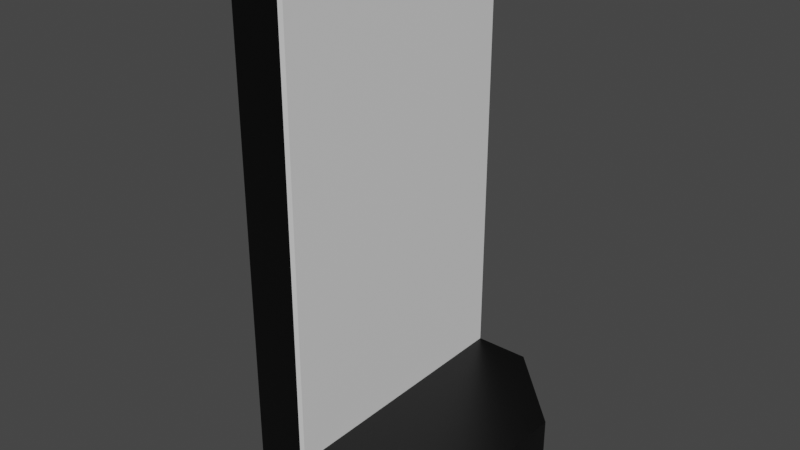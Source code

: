 # Source: Mirror.blend  (saved by Blender 2.91.10; exported with 4.5.12 LTS)
import bpy
from mathutils import Matrix  # noqa: F401  (used for matrix-valued properties, if any)

bpy.ops.wm.read_factory_settings(use_empty=True)
scene = bpy.context.scene
scene.name = 'Scene'

# ---- collections
col_collection = bpy.data.collections.new('Collection'); scene.collection.children.link(col_collection)
col_collection_2 = bpy.data.collections.new('Collection 2'); scene.collection.children.link(col_collection_2)

# ---- materials (node trees are filled in below, after node groups)
mat_rock = bpy.data.materials.new('Rock')
mat_rock.alpha_threshold = 0.0
mat_rock.use_transparent_shadow = False
mat_rock.line_color = (0.0, 0.0, 0.0, 1.0)
mat_mirror = bpy.data.materials.new('Mirror')
mat_mirror.use_transparent_shadow = False

# ---- material node trees
mat_rock.use_nodes = True; mat_rock.node_tree.nodes.clear()
_N = mat_rock.node_tree.nodes; _L = mat_rock.node_tree.links
n0 = _N.new('ShaderNodeOutputMaterial'); n0.name = 'Material Output'; n0.location = (300, 300)
n1 = _N.new('ShaderNodeBsdfPrincipled'); n1.name = 'Principled BSDF'; n1.location = (10, 300)
n1.distribution = 'GGX'
n1.subsurface_method = 'BURLEY'
n1.inputs[0].default_value = (0.0, 0.0, 0.0, 1.0)
n1.inputs[2].default_value = 0.4
n1.inputs[3].default_value = 1.45
n1.inputs[27].default_value = (0.0, 0.0, 0.0, 1.0)
n1.inputs[28].default_value = 1.0
_L.new(n1.outputs[0], n0.inputs[0])
n0.is_active_output = True
mat_mirror.use_nodes = True; mat_mirror.node_tree.nodes.clear()
_N = mat_mirror.node_tree.nodes; _L = mat_mirror.node_tree.links
n0 = _N.new('ShaderNodeBsdfPrincipled'); n0.name = 'Principled BSDF'; n0.location = (10, 300)
n0.distribution = 'GGX'
n0.subsurface_method = 'BURLEY'
n0.inputs[3].default_value = 1.45
n0.inputs[27].default_value = (0.0, 0.0, 0.0, 1.0)
n0.inputs[28].default_value = 1.0
n1 = _N.new('ShaderNodeOutputMaterial'); n1.name = 'Material Output'; n1.location = (300, 300)
_L.new(n0.outputs[0], n1.inputs[0])
n1.is_active_output = True

# ---- world
world_world = bpy.data.worlds.new('World'); scene.world = world_world
world_world.use_nodes = True; world_world.node_tree.nodes.clear()
_N = world_world.node_tree.nodes; _L = world_world.node_tree.links
n0 = _N.new('ShaderNodeOutputWorld'); n0.name = 'World Output'; n0.location = (300, 300)
n1 = _N.new('ShaderNodeBackground'); n1.name = 'Background'; n1.location = (10, 300)
n1.inputs[0].default_value = (0.05088, 0.05088, 0.05088, 1.0)
_L.new(n1.outputs[0], n0.inputs[0])
n0.is_active_output = True
world_world.color = (0.05088, 0.05088, 0.05088)
world_world.use_sun_shadow = False
world_world.sun_shadow_jitter_overblur = 0.0

# ---- meshes
me_cylinder_001 = bpy.data.meshes.new('Cylinder.001')
me_cylinder_001.from_pydata([(-0.3827, 0.9239, -1.0), (-0.3827, 0.9239, 1.0), (0.3827, 0.9239, -1.0), (0.3827, 0.9239, 1.0), (0.9239, 0.3827, -1.0), (0.9239, 0.3827, 1.0), (0.9239, -0.3827, -1.0), (0.9239, -0.3827, 1.0), (0.3827, -0.9239, -1.0), (0.3827, -0.9239, 1.0), (-0.3827, -0.9239, -1.0), (-0.3827, -0.9239, 1.0), (-0.9239, -0.3827, -1.0), (-0.9239, -0.3827, 1.0), (-0.9239, 0.3827, -1.0), (-0.9239, 0.3827, 1.0), (-8.941e-08, -0.9239, -1.0), (-8.941e-08, -0.9239, 1.0), (-2.98e-08, 0.9239, -1.0), (-2.98e-08, 0.9239, 1.0), (-0.03827, -0.9239, -1.0), (-0.03827, -0.9239, 1.0), (-0.03827, 0.9239, 1.0), (-0.03827, 0.9239, -1.0), (-0.03827, 0.9239, 16.0), (-0.3827, 0.9239, 16.0), (-0.9239, -0.3827, 16.0), (-0.3827, -0.9239, 16.0), (-0.9239, 0.3827, 16.0), (-0.03827, -0.9239, 16.0), (-8.941e-08, -0.9239, 16.0), (-2.98e-08, 0.9239, 16.0)], [], [(18, 19, 3, 2), (2, 3, 5, 4), (4, 5, 7, 6), (6, 7, 9, 8), (20, 21, 11, 10), (10, 11, 13, 12), (12, 13, 15, 14), (14, 15, 1, 0), (0, 23, 18, 2, 4, 6, 8, 16, 20, 10, 12, 14), (8, 9, 17, 16), (23, 22, 19, 18), (16, 17, 21, 20), (0, 1, 22, 23), (19, 22, 24, 31), (21, 17, 30, 29), (5, 3, 19, 17, 9, 7), (29, 30, 31, 24), (24, 25, 28, 26, 27, 29), (22, 1, 25, 24), (1, 15, 28, 25), (11, 21, 29, 27), (17, 19, 31, 30), (13, 11, 27, 26), (15, 13, 26, 28)])
me_cylinder_001.polygons.foreach_set('material_index', [0, 0, 0, 0, 0, 0, 0, 0, 0, 0, 0, 0, 0, 1, 1, 0, 1, 0, 0, 0, 0, 1, 0, 0])
_uv = me_cylinder_001.uv_layers.new(name='UVMap')
_uv.uv.foreach_set('vector', [0.9375, 0.5, 0.9375, 1.0, 0.875, 1.0, 0.875, 0.5, 0.875, 0.5, 0.875, 1.0, 0.75, 1.0, 0.75, 0.5, 0.75, 0.5, 0.75, 1.0, 0.625, 1.0, 0.625, 0.5, 0.625, 0.5, 0.625, 1.0, 0.5, 1.0, 0.5, 0.5, 0.4312, 0.5, 0.4312, 1.0, 0.375, 1.0, 0.375, 0.5, 0.375, 0.5, 0.375, 1.0, 0.25, 1.0, 0.25, 0.5, 0.25, 0.5, 0.25, 1.0, 0.125, 1.0, 0.125, 0.5, 0.125, 0.5, 0.125, 1.0, 0.0, 1.0, 0.0, 0.5, 0.75, 0.49, 0.8264, 0.4584, 0.8349, 0.4549, 0.9197, 0.4197, 0.99, 0.25, 0.9197, 0.08029, 0.75, 0.01, 0.6651, 0.04515, 0.6567, 0.04866, 0.5803, 0.08029, 0.51, 0.25, 0.5803, 0.4197, 0.5, 0.5, 0.5, 1.0, 0.4375, 1.0, 0.4375, 0.5, 0.9438, 0.5, 0.9438, 1.0, 0.9375, 1.0, 0.9375, 0.5, 0.4375, 0.5, 0.4375, 1.0, 0.4312, 1.0, 0.4312, 0.5, 1.0, 0.5, 1.0, 1.0, 0.9438, 1.0, 0.9438, 0.5, 0.9375, 1.0, 0.9438, 1.0, 0.9438, 1.0, 0.9375, 1.0, 0.4312, 1.0, 0.4375, 1.0, 0.4375, 1.0, 0.4312, 1.0, 0.75, 1.0, 0.875, 1.0, 0.9375, 1.0, 0.4375, 1.0, 0.5, 1.0, 0.625, 1.0, 0.4312, 1.0, 0.4375, 1.0, 0.9375, 1.0, 0.9438, 1.0, 0.9438, 1.0, 0.0, 1.0, 0.125, 1.0, 0.25, 1.0, 0.375, 1.0, 0.4312, 1.0, 0.9438, 1.0, 1.0, 1.0, 1.0, 1.0, 0.9438, 1.0, 0.0, 1.0, 0.125, 1.0, 0.125, 1.0, 0.0, 1.0, 0.375, 1.0, 0.4312, 1.0, 0.4312, 1.0, 0.375, 1.0, 0.4375, 1.0, 0.9375, 1.0, 0.9375, 1.0, 0.4375, 1.0, 0.25, 1.0, 0.375, 1.0, 0.375, 1.0, 0.25, 1.0, 0.125, 1.0, 0.25, 1.0, 0.25, 1.0, 0.125, 1.0])
me_cylinder_001.materials.append(mat_rock)
me_cylinder_001.materials.append(mat_mirror)
me_cylinder_001.use_remesh_fix_poles = True
me_cylinder_001.use_remesh_preserve_attributes = False
me_cylinder_001.use_mirror_vertex_groups = False
me_cylinder_001.update()

# ---- objects
ob_cylinder_001 = bpy.data.objects.new('Cylinder.001', me_cylinder_001)

# ---- transforms, parenting, visibility, modifiers, constraints
ob_cylinder_001.location = (0.0, 0.0, 0.0)
ob_cylinder_001.scale = (0.5, 0.5, 0.1)
ob_cylinder_001.lineart.crease_threshold = 0.0

# ---- collection membership
col_collection_2.objects.link(ob_cylinder_001)

# ---- scene / render settings (as saved in the file)
scene.frame_start = 1; scene.frame_end = 250; scene.frame_set(1)
scene.render.engine = 'BLENDER_EEVEE_NEXT'
scene.cycles.use_denoising = False
scene.cycles.samples = 128
scene.cycles.sampling_pattern = 'TABULATED_SOBOL'
scene.cycles.use_adaptive_sampling = False
scene.cycles.use_light_tree = False
scene.view_settings.view_transform = 'Filmic'
bpy.context.view_layer.update()

# ---- added for rendering (the .blend has no active camera and no usable light): camera, sun
cam_auto = bpy.data.cameras.new('AutoCamera')
cam_auto.lens = 50.0
cam_auto.sensor_width = 36.0
cam_auto.clip_end = 1000.0
ob_auto_camera = bpy.data.objects.new('AutoCamera', cam_auto)
scene.collection.objects.link(ob_auto_camera)
ob_auto_camera.location = (1.98376, -2.38051, 2.33701)
ob_auto_camera.rotation_euler = (1.09748, -7.21219e-08, 0.694738)
scene.camera = ob_auto_camera
light_auto_sun = bpy.data.lights.new('AutoSun', 'SUN')
light_auto_sun.energy = 3.0
light_auto_sun.angle = 0.0523599
ob_auto_sun = bpy.data.objects.new('AutoSun', light_auto_sun)
scene.collection.objects.link(ob_auto_sun)
ob_auto_sun.rotation_euler = (0.872665, 0.174533, 0.523599)
bpy.context.view_layer.update()
